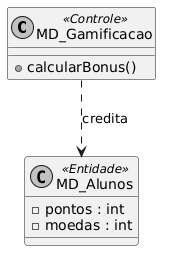

The diagram above was rendered by PlantUML. Its source (embedded in the PNG):
@startuml
skinparam monochrome true
class MD_Gamificacao <<Controle>> {
    +calcularBonus()
}
class MD_Alunos <<Entidade>> {
    -pontos : int
    -moedas : int
}
MD_Gamificacao ..> MD_Alunos : credita
@enduml